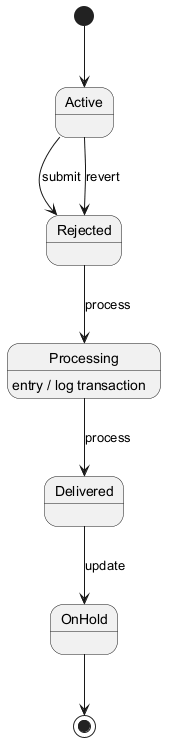

The diagram above was rendered by PlantUML. Its source (embedded in the PNG):
@startuml
skinparam backgroundColor #FFFFFF
skinparam classBackgroundColor #F3E5F5
skinparam classBorderColor #6A1B9A
[*] --> Active
Active --> Rejected : submit
Rejected --> Processing : process
Processing --> Delivered : process
Processing : entry / log transaction
Delivered --> OnHold : update
Active --> Rejected : revert
OnHold --> [*]
@enduml